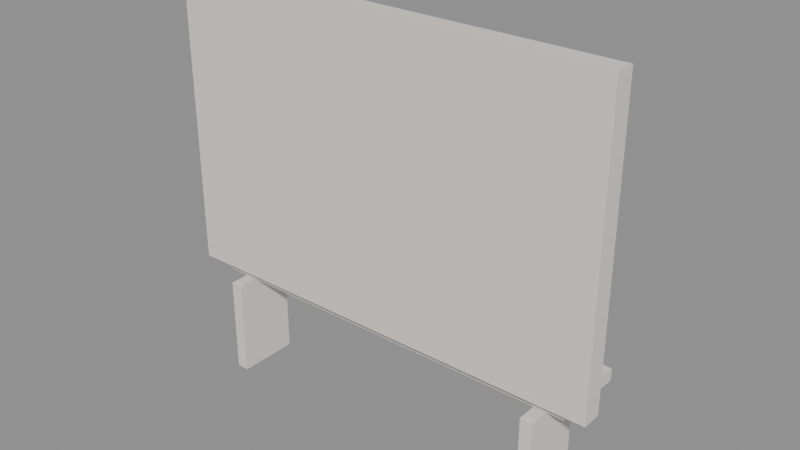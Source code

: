 # Source: MOV_Painel_Tv_v01.blend  (saved by Blender 4.2.66; exported with 4.5.12 LTS)
import bpy
from mathutils import Matrix  # noqa: F401  (used for matrix-valued properties, if any)

bpy.ops.wm.read_factory_settings(use_empty=True)
scene = bpy.context.scene
scene.name = 'Scene'

# ---- materials (node trees are filled in below, after node groups)
mat_polyroom_pbr = bpy.data.materials.new('Polyroom_PBR')

# ---- material node trees
mat_polyroom_pbr.use_nodes = True; mat_polyroom_pbr.node_tree.nodes.clear()
_N = mat_polyroom_pbr.node_tree.nodes; _L = mat_polyroom_pbr.node_tree.links
n0 = _N.new('ShaderNodeBsdfPrincipled'); n0.name = 'Principled BSDF'; n0.location = (10, 300)
n0.inputs[2].default_value = 0.8
n1 = _N.new('ShaderNodeOutputMaterial'); n1.name = 'Material Output'; n1.location = (300, 300)
n2 = _N.new('ShaderNodeAttribute'); n2.name = 'Attribute'; n2.location = (0, 0)
n2.attribute_name = 'Color'
_L.new(n0.outputs[0], n1.inputs[0])
_L.new(n2.outputs[0], n0.inputs[0])
n1.is_active_output = True

# ---- meshes
me_mov_painel_tv_v01 = bpy.data.meshes.new('MOV_Painel_Tv_v01')
me_mov_painel_tv_v01.from_pydata([(-0.9, -0.1525, 0.45), (-0.9, -0.1525, 1.65), (-0.9, -0.0725, 0.45), (-0.9, -0.0725, 1.65), (0.9, -0.1525, 0.45), (0.9, -0.1525, 1.65), (0.9, -0.0725, 0.45), (0.9, -0.0725, 1.65), (-0.8, -0.0725, 0.61), (-0.8, -0.0725, 0.69), (-0.8, -0.0325, 0.61), (-0.8, -0.0325, 0.69), (0.8, -0.0725, 0.61), (0.8, -0.0725, 0.69), (0.8, -0.0325, 0.61), (0.8, -0.0325, 0.69), (-0.8, -0.0725, 1.31), (-0.8, -0.0725, 1.39), (-0.8, -0.0325, 1.31), (-0.8, -0.0325, 1.39), (0.8, -0.0725, 1.31), (0.8, -0.0725, 1.39), (0.8, -0.0325, 1.31), (0.8, -0.0325, 1.39), (-0.8, -0.1125, 0.405), (-0.8, -0.1125, 0.455), (-0.8, 0.1875, 0.405), (-0.8, 0.1875, 0.455), (0.8, -0.1125, 0.405), (0.8, -0.1125, 0.455), (0.8, 0.1875, 0.405), (0.8, 0.1875, 0.455), (-0.725, -0.1875, 0.0), (-0.725, -0.1875, 0.4), (-0.725, 0.0625, 0.0), (-0.725, 0.0625, 0.4), (-0.675, -0.1875, 0.0), (-0.675, -0.1875, 0.4), (-0.675, 0.0625, 0.0), (-0.675, 0.0625, 0.4), (0.675, -0.1875, 0.0), (0.675, -0.1875, 0.4), (0.675, 0.0625, 0.0), (0.675, 0.0625, 0.4), (0.725, -0.1875, 0.0), (0.725, -0.1875, 0.4), (0.725, 0.0625, 0.0), (0.725, 0.0625, 0.4)], [], [(0, 1, 3, 2), (2, 3, 7, 6), (6, 7, 5, 4), (4, 5, 1, 0), (2, 6, 4, 0), (7, 3, 1, 5), (8, 9, 11, 10), (10, 11, 15, 14), (14, 15, 13, 12), (12, 13, 9, 8), (10, 14, 12, 8), (15, 11, 9, 13), (16, 17, 19, 18), (18, 19, 23, 22), (22, 23, 21, 20), (20, 21, 17, 16), (18, 22, 20, 16), (23, 19, 17, 21), (24, 25, 27, 26), (26, 27, 31, 30), (30, 31, 29, 28), (28, 29, 25, 24), (26, 30, 28, 24), (31, 27, 25, 29), (32, 33, 35, 34), (34, 35, 39, 38), (38, 39, 37, 36), (36, 37, 33, 32), (34, 38, 36, 32), (39, 35, 33, 37), (40, 41, 43, 42), (42, 43, 47, 46), (46, 47, 45, 44), (44, 45, 41, 40), (42, 46, 44, 40), (47, 43, 41, 45)])
_uv = me_mov_painel_tv_v01.uv_layers.new(name='UVMap')
_uv.uv.foreach_set('vector', [0.4042, 0.6045, 0.003673, 0.6045, 0.003673, 0.6045, 0.4042, 0.6045, 0.4042, 0.6045, 0.003673, 0.6045, 0.003673, 0.003673, 0.4042, 0.003673, 0.4042, 0.003673, 0.003673, 0.003673, 0.003673, 0.003673, 0.4042, 0.003673, 0.8121, 0.6045, 0.4115, 0.6045, 0.4115, 0.003673, 0.8121, 0.003673, 0.4042, 0.6045, 0.4042, 0.003673, 0.4042, 0.003673, 0.4042, 0.6045, 0.003673, 0.003673, 0.003673, 0.6045, 0.003673, 0.6045, 0.003673, 0.003673, 0.8461, 0.5377, 0.8194, 0.5377, 0.8194, 0.5377, 0.8461, 0.5377, 0.8461, 0.5377, 0.8194, 0.5377, 0.8194, 0.003673, 0.8461, 0.003673, 0.8461, 0.003673, 0.8194, 0.003673, 0.8194, 0.003673, 0.8461, 0.003673, 0.8802, 0.5377, 0.8535, 0.5377, 0.8535, 0.003673, 0.8802, 0.003673, 0.8461, 0.5377, 0.8461, 0.003673, 0.8461, 0.003673, 0.8461, 0.5377, 0.8194, 0.003673, 0.8194, 0.5377, 0.8194, 0.5377, 0.8194, 0.003673, 0.9142, 0.5377, 0.8875, 0.5377, 0.8875, 0.5377, 0.9142, 0.5377, 0.9142, 0.5377, 0.8875, 0.5377, 0.8875, 0.003673, 0.9142, 0.003673, 0.9142, 0.003673, 0.8875, 0.003673, 0.8875, 0.003673, 0.9142, 0.003673, 0.9483, 0.5377, 0.9216, 0.5377, 0.9216, 0.003673, 0.9483, 0.003673, 0.9142, 0.5377, 0.9142, 0.003673, 0.9142, 0.003673, 0.9142, 0.5377, 0.8875, 0.003673, 0.8875, 0.5377, 0.8875, 0.5377, 0.8875, 0.003673, 0.9723, 0.5377, 0.9556, 0.5377, 0.9556, 0.5377, 0.9723, 0.5377, 0.9723, 0.5377, 0.9556, 0.5377, 0.9556, 0.003673, 0.9723, 0.003673, 0.9723, 0.003673, 0.9556, 0.003673, 0.9556, 0.003673, 0.9723, 0.003673, 0.9963, 0.5377, 0.9796, 0.5377, 0.9796, 0.003673, 0.9963, 0.003673, 0.9723, 0.5377, 0.9723, 0.003673, 0.9723, 0.003673, 0.9723, 0.5377, 0.9556, 0.003673, 0.9556, 0.5377, 0.9556, 0.5377, 0.9556, 0.003673, 0.003673, 0.7453, 0.003673, 0.6118, 0.003673, 0.6118, 0.003673, 0.7453, 0.003673, 0.7453, 0.003673, 0.6118, 0.02036, 0.6118, 0.02036, 0.7453, 0.02036, 0.7453, 0.02036, 0.6118, 0.02036, 0.6118, 0.02036, 0.7453, 0.02771, 0.7453, 0.02771, 0.6118, 0.0444, 0.6118, 0.0444, 0.7453, 0.003673, 0.7453, 0.02036, 0.7453, 0.02036, 0.7453, 0.003673, 0.7453, 0.02036, 0.6118, 0.003673, 0.6118, 0.003673, 0.6118, 0.02036, 0.6118, 0.05174, 0.7453, 0.05174, 0.6118, 0.05174, 0.6118, 0.05174, 0.7453, 0.05174, 0.7453, 0.05174, 0.6118, 0.06843, 0.6118, 0.06843, 0.7453, 0.06843, 0.7453, 0.06843, 0.6118, 0.06843, 0.6118, 0.06843, 0.7453, 0.07577, 0.7453, 0.07577, 0.6118, 0.09246, 0.6118, 0.09246, 0.7453, 0.05174, 0.7453, 0.06843, 0.7453, 0.06843, 0.7453, 0.05174, 0.7453, 0.06843, 0.6118, 0.05174, 0.6118, 0.05174, 0.6118, 0.06843, 0.6118])
_ca = me_mov_painel_tv_v01.color_attributes.new('Color', 'FLOAT_COLOR', 'POINT')
_ca.data.foreach_set('color', [0.8, 0.75, 0.7, 1.0, 0.8, 0.75, 0.7, 1.0, 0.8, 0.75, 0.7, 1.0, 0.8, 0.75, 0.7, 1.0, 0.8, 0.75, 0.7, 1.0, 0.8, 0.75, 0.7, 1.0, 0.8, 0.75, 0.7, 1.0, 0.8, 0.75, 0.7, 1.0, 0.8, 0.75, 0.7, 1.0, 0.8, 0.75, 0.7, 1.0, 0.8, 0.75, 0.7, 1.0, 0.8, 0.75, 0.7, 1.0, 0.8, 0.75, 0.7, 1.0, 0.8, 0.75, 0.7, 1.0, 0.8, 0.75, 0.7, 1.0, 0.8, 0.75, 0.7, 1.0, 0.8, 0.75, 0.7, 1.0, 0.8, 0.75, 0.7, 1.0, 0.8, 0.75, 0.7, 1.0, 0.8, 0.75, 0.7, 1.0, 0.8, 0.75, 0.7, 1.0, 0.8, 0.75, 0.7, 1.0, 0.8, 0.75, 0.7, 1.0, 0.8, 0.75, 0.7, 1.0, 0.8, 0.75, 0.7, 1.0, 0.8, 0.75, 0.7, 1.0, 0.8, 0.75, 0.7, 1.0, 0.8, 0.75, 0.7, 1.0, 0.8, 0.75, 0.7, 1.0, 0.8, 0.75, 0.7, 1.0, 0.8, 0.75, 0.7, 1.0, 0.8, 0.75, 0.7, 1.0, 0.8, 0.75, 0.7, 1.0, 0.8, 0.75, 0.7, 1.0, 0.8, 0.75, 0.7, 1.0, 0.8, 0.75, 0.7, 1.0, 0.8, 0.75, 0.7, 1.0, 0.8, 0.75, 0.7, 1.0, 0.8, 0.75, 0.7, 1.0, 0.8, 0.75, 0.7, 1.0, 0.8, 0.75, 0.7, 1.0, 0.8, 0.75, 0.7, 1.0, 0.8, 0.75, 0.7, 1.0, 0.8, 0.75, 0.7, 1.0, 0.8, 0.75, 0.7, 1.0, 0.8, 0.75, 0.7, 1.0, 0.8, 0.75, 0.7, 1.0, 0.8, 0.75, 0.7, 1.0])
me_mov_painel_tv_v01.materials.append(mat_polyroom_pbr)
me_mov_painel_tv_v01.update()

# ---- objects
ob_mov_painel_tv_v01 = bpy.data.objects.new('MOV_Painel_Tv_v01', me_mov_painel_tv_v01)

# ---- transforms, parenting, visibility, modifiers, constraints
ob_mov_painel_tv_v01.location = (0.0, 0.0, 0.0)

# ---- collection membership
scene.collection.objects.link(ob_mov_painel_tv_v01)

# ---- scene / render settings (as saved in the file)
scene.frame_start = 1; scene.frame_end = 250; scene.frame_set(1)
scene.render.engine = 'BLENDER_EEVEE_NEXT'
bpy.context.view_layer.update()

# ---- added for rendering (the .blend has no active camera and no usable light): camera, sun + grey world if the file has none
cam_auto = bpy.data.cameras.new('AutoCamera')
cam_auto.lens = 50.0
cam_auto.sensor_width = 36.0
cam_auto.clip_end = 1000.0
ob_auto_camera = bpy.data.objects.new('AutoCamera', cam_auto)
scene.collection.objects.link(ob_auto_camera)
ob_auto_camera.location = (2.28572, -2.74287, 2.65358)
ob_auto_camera.rotation_euler = (1.09748, -7.21219e-08, 0.694738)
scene.camera = ob_auto_camera
light_auto_sun = bpy.data.lights.new('AutoSun', 'SUN')
light_auto_sun.energy = 3.0
light_auto_sun.angle = 0.0523599
ob_auto_sun = bpy.data.objects.new('AutoSun', light_auto_sun)
scene.collection.objects.link(ob_auto_sun)
ob_auto_sun.rotation_euler = (0.872665, 0.174533, 0.523599)
if scene.world is None:
    world_auto = bpy.data.worlds.new('AutoWorld')
    world_auto.color = (0.3, 0.3, 0.3)
    scene.world = world_auto
bpy.context.view_layer.update()
